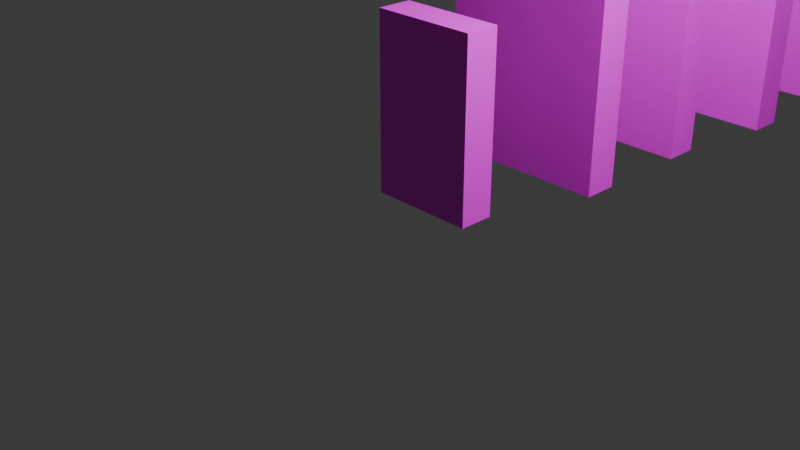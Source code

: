 # Source: DominoAnim.blend  (saved by Blender 4.4.32; exported with 4.5.12 LTS)
import bpy
from mathutils import Matrix  # noqa: F401  (used for matrix-valued properties, if any)

bpy.ops.wm.read_factory_settings(use_empty=True)
scene = bpy.context.scene
scene.name = 'Scene'

# ---- collections
col_collection = bpy.data.collections.new('Collection'); scene.collection.children.link(col_collection)

# ---- images (referenced by path relative to the original .blend; pixels are not part of the script)
import os
ASSET_DIR = os.environ.get("B2B_ASSET_DIR", "")  # directory of the original .blend (textures are referenced by path, not embedded)
HERE = os.path.dirname(os.path.abspath(__file__))  # packed textures are extracted next to this script under _unpacked/

def load_image(name, relpath, width, height, colorspace="sRGB"):
    """Load a texture the original file referenced (path relative to the .blend, or extracted next to this script)."""
    p = next((c for c in (os.path.join(HERE, relpath), os.path.join(ASSET_DIR, relpath)) if relpath and os.path.exists(c)), "")
    if p:
        img = bpy.data.images.load(p, check_existing=True)
        img.name = name
    else:  # same state as the original file: an image datablock whose file is absent (Cycles renders it pink)
        img = bpy.data.images.new(name, width, height)
        img.source = "FILE"
        img.filepath = "//" + (relpath or name)
    img.colorspace_settings.name = colorspace
    return img
img_stone_jpg = load_image('Stone.jpg', 'Stone.jpg', 1024, 1024, 'sRGB')
img_glass_jpg = load_image('Glass.jpg', 'Glass.jpg', 1024, 1024, 'sRGB')
img_glass_jpg_001 = load_image('Glass.jpg.001', 'Glass.jpg', 1024, 1024, 'sRGB')
img_glass_jpg_002 = load_image('Glass.jpg.002', 'Glass.jpg', 1024, 1024, 'sRGB')
img_glass_jpg_003 = load_image('Glass.jpg.003', 'Glass.jpg', 1024, 1024, 'sRGB')
img_glass_jpg_004 = load_image('Glass.jpg.004', 'Glass.jpg', 1024, 1024, 'sRGB')
img_glass_jpg_005 = load_image('Glass.jpg.005', 'Glass.jpg', 1024, 1024, 'sRGB')
img_glass_jpg_006 = load_image('Glass.jpg.006', 'Glass.jpg', 1024, 1024, 'sRGB')

# ---- materials (node trees are filled in below, after node groups)
mat_material = bpy.data.materials.new('Material')
mat_material.alpha_threshold = 0.0
mat_material.roughness = 0.5
mat_material.line_color = (0.0, 0.0, 0.0, 1.0)
mat_glass = bpy.data.materials.new('Glass')
mat_glass.alpha_threshold = 0.0
mat_glass.roughness = 0.5
mat_glass.line_color = (0.0, 0.0, 0.0, 1.0)
mat_glass_001 = bpy.data.materials.new('Glass.001')
mat_glass_001.alpha_threshold = 0.0
mat_glass_001.roughness = 0.5
mat_glass_001.line_color = (0.0, 0.0, 0.0, 1.0)
mat_glass_002 = bpy.data.materials.new('Glass.002')
mat_glass_002.alpha_threshold = 0.0
mat_glass_002.roughness = 0.5
mat_glass_002.line_color = (0.0, 0.0, 0.0, 1.0)
mat_glass_003 = bpy.data.materials.new('Glass.003')
mat_glass_003.alpha_threshold = 0.0
mat_glass_003.roughness = 0.5
mat_glass_003.line_color = (0.0, 0.0, 0.0, 1.0)
mat_glass_004 = bpy.data.materials.new('Glass.004')
mat_glass_004.alpha_threshold = 0.0
mat_glass_004.roughness = 0.5
mat_glass_004.line_color = (0.0, 0.0, 0.0, 1.0)
mat_glass_005 = bpy.data.materials.new('Glass.005')
mat_glass_005.alpha_threshold = 0.0
mat_glass_005.roughness = 0.5
mat_glass_005.line_color = (0.0, 0.0, 0.0, 1.0)
mat_glass_006 = bpy.data.materials.new('Glass.006')
mat_glass_006.alpha_threshold = 0.0
mat_glass_006.roughness = 0.5
mat_glass_006.line_color = (0.0, 0.0, 0.0, 1.0)

# ---- material node trees
mat_material.use_nodes = True; mat_material.node_tree.nodes.clear()
_N = mat_material.node_tree.nodes; _L = mat_material.node_tree.links
n0 = _N.new('ShaderNodeOutputMaterial'); n0.name = 'Material Output'; n0.location = (300, 300)
n1 = _N.new('ShaderNodeBsdfPrincipled'); n1.name = 'Principled BSDF'; n1.location = (10, 300)
n1.inputs[3].default_value = 1.45
n2 = _N.new('ShaderNodeTexImage'); n2.name = 'Image Texture'; n2.location = (-333, 59)
n2.image = img_stone_jpg
_L.new(n1.outputs[0], n0.inputs[0])
_L.new(n2.outputs[0], n1.inputs[0])
n0.is_active_output = True
mat_glass.use_nodes = True; mat_glass.node_tree.nodes.clear()
_N = mat_glass.node_tree.nodes; _L = mat_glass.node_tree.links
n0 = _N.new('ShaderNodeOutputMaterial'); n0.name = 'Material Output'; n0.location = (300, 300)
n1 = _N.new('ShaderNodeBsdfPrincipled'); n1.name = 'Principled BSDF'; n1.location = (10, 300)
n1.inputs[3].default_value = 1.45
n1.inputs[4].default_value = 0.5
n2 = _N.new('ShaderNodeTexImage'); n2.name = 'Image Texture'; n2.location = (-334, 209)
n2.image = img_glass_jpg
_L.new(n1.outputs[0], n0.inputs[0])
_L.new(n2.outputs[0], n1.inputs[0])
n0.is_active_output = True
mat_glass_001.use_nodes = True; mat_glass_001.node_tree.nodes.clear()
_N = mat_glass_001.node_tree.nodes; _L = mat_glass_001.node_tree.links
n0 = _N.new('ShaderNodeOutputMaterial'); n0.name = 'Material Output'; n0.location = (300, 300)
n1 = _N.new('ShaderNodeBsdfPrincipled'); n1.name = 'Principled BSDF'; n1.location = (10, 300)
n1.inputs[3].default_value = 1.45
n1.inputs[4].default_value = 0.5
n2 = _N.new('ShaderNodeTexImage'); n2.name = 'Image Texture'; n2.location = (-334, 209)
n2.image = img_glass_jpg_001
_L.new(n1.outputs[0], n0.inputs[0])
_L.new(n2.outputs[0], n1.inputs[0])
n0.is_active_output = True
mat_glass_002.use_nodes = True; mat_glass_002.node_tree.nodes.clear()
_N = mat_glass_002.node_tree.nodes; _L = mat_glass_002.node_tree.links
n0 = _N.new('ShaderNodeOutputMaterial'); n0.name = 'Material Output'; n0.location = (300, 300)
n1 = _N.new('ShaderNodeBsdfPrincipled'); n1.name = 'Principled BSDF'; n1.location = (10, 300)
n1.inputs[3].default_value = 1.45
n1.inputs[4].default_value = 0.5
n2 = _N.new('ShaderNodeTexImage'); n2.name = 'Image Texture'; n2.location = (-334, 209)
n2.image = img_glass_jpg_002
_L.new(n1.outputs[0], n0.inputs[0])
_L.new(n2.outputs[0], n1.inputs[0])
n0.is_active_output = True
mat_glass_003.use_nodes = True; mat_glass_003.node_tree.nodes.clear()
_N = mat_glass_003.node_tree.nodes; _L = mat_glass_003.node_tree.links
n0 = _N.new('ShaderNodeOutputMaterial'); n0.name = 'Material Output'; n0.location = (300, 300)
n1 = _N.new('ShaderNodeBsdfPrincipled'); n1.name = 'Principled BSDF'; n1.location = (10, 300)
n1.inputs[3].default_value = 1.45
n1.inputs[4].default_value = 0.5
n2 = _N.new('ShaderNodeTexImage'); n2.name = 'Image Texture'; n2.location = (-334, 209)
n2.image = img_glass_jpg_003
_L.new(n1.outputs[0], n0.inputs[0])
_L.new(n2.outputs[0], n1.inputs[0])
n0.is_active_output = True
mat_glass_004.use_nodes = True; mat_glass_004.node_tree.nodes.clear()
_N = mat_glass_004.node_tree.nodes; _L = mat_glass_004.node_tree.links
n0 = _N.new('ShaderNodeOutputMaterial'); n0.name = 'Material Output'; n0.location = (300, 300)
n1 = _N.new('ShaderNodeBsdfPrincipled'); n1.name = 'Principled BSDF'; n1.location = (10, 300)
n1.inputs[3].default_value = 1.45
n1.inputs[4].default_value = 0.5
n2 = _N.new('ShaderNodeTexImage'); n2.name = 'Image Texture'; n2.location = (-334, 209)
n2.image = img_glass_jpg_004
_L.new(n1.outputs[0], n0.inputs[0])
_L.new(n2.outputs[0], n1.inputs[0])
n0.is_active_output = True
mat_glass_005.use_nodes = True; mat_glass_005.node_tree.nodes.clear()
_N = mat_glass_005.node_tree.nodes; _L = mat_glass_005.node_tree.links
n0 = _N.new('ShaderNodeOutputMaterial'); n0.name = 'Material Output'; n0.location = (300, 300)
n1 = _N.new('ShaderNodeBsdfPrincipled'); n1.name = 'Principled BSDF'; n1.location = (10, 300)
n1.inputs[3].default_value = 1.45
n1.inputs[4].default_value = 0.5
n2 = _N.new('ShaderNodeTexImage'); n2.name = 'Image Texture'; n2.location = (-334, 209)
n2.image = img_glass_jpg_005
_L.new(n1.outputs[0], n0.inputs[0])
_L.new(n2.outputs[0], n1.inputs[0])
n0.is_active_output = True
mat_glass_006.use_nodes = True; mat_glass_006.node_tree.nodes.clear()
_N = mat_glass_006.node_tree.nodes; _L = mat_glass_006.node_tree.links
n0 = _N.new('ShaderNodeOutputMaterial'); n0.name = 'Material Output'; n0.location = (300, 300)
n1 = _N.new('ShaderNodeBsdfPrincipled'); n1.name = 'Principled BSDF'; n1.location = (10, 300)
n1.inputs[3].default_value = 1.45
n1.inputs[4].default_value = 0.5
n2 = _N.new('ShaderNodeTexImage'); n2.name = 'Image Texture'; n2.location = (-334, 209)
n2.image = img_glass_jpg_006
_L.new(n1.outputs[0], n0.inputs[0])
_L.new(n2.outputs[0], n1.inputs[0])
n0.is_active_output = True

# ---- world
world_world = bpy.data.worlds.new('World'); scene.world = world_world
world_world.use_nodes = True; world_world.node_tree.nodes.clear()
_N = world_world.node_tree.nodes; _L = world_world.node_tree.links
n0 = _N.new('ShaderNodeOutputWorld'); n0.name = 'World Output'; n0.location = (300, 300)
n1 = _N.new('ShaderNodeBackground'); n1.name = 'Background'; n1.location = (10, 300)
n1.inputs[0].default_value = (0.05088, 0.05088, 0.05088, 1.0)
_L.new(n1.outputs[0], n0.inputs[0])
n0.is_active_output = True
world_world.color = (0.05088, 0.05088, 0.05088)
world_world.sun_shadow_jitter_overblur = 0.0

# ---- cameras
cam_camera = bpy.data.cameras.new('Camera')
cam_camera.clip_end = 100.0
cam_camera.ortho_scale = 7.314

# ---- lights
light_light_001 = bpy.data.lights.new('Light.001', 'POINT')
light_light_001.energy = 1000.0
light_light_001.shadow_soft_size = 0.1
light_light_002 = bpy.data.lights.new('Light.002', 'POINT')
light_light_002.energy = 1000.0
light_light_002.shadow_soft_size = 0.1

# ---- meshes
me_cube = bpy.data.meshes.new('Cube')
me_cube.from_pydata([(1.0, 1.0, 1.0), (1.0, 1.0, -1.0), (1.0, -1.0, 1.0), (1.0, -1.0, -1.0), (-1.0, 1.0, 1.0), (-1.0, 1.0, -1.0), (-1.0, -1.0, 1.0), (-1.0, -1.0, -1.0)], [], [(0, 4, 6, 2), (3, 2, 6, 7), (7, 6, 4, 5), (5, 1, 3, 7), (1, 0, 2, 3), (5, 4, 0, 1)])
_uv = me_cube.uv_layers.new(name='UVMap')
_uv.uv.foreach_set('vector', [0.625, 0.5, 0.875, 0.5, 0.875, 0.75, 0.625, 0.75, 0.375, 0.75, 0.625, 0.75, 0.625, 1.0, 0.375, 1.0, 0.375, 0.0, 0.625, 0.0, 0.625, 0.25, 0.375, 0.25, 0.125, 0.5, 0.375, 0.5, 0.375, 0.75, 0.125, 0.75, 0.375, 0.5, 0.625, 0.5, 0.625, 0.75, 0.375, 0.75, 0.375, 0.25, 0.625, 0.25, 0.625, 0.5, 0.375, 0.5])
me_cube.materials.append(mat_material)
me_cube.use_mirror_vertex_groups = False
me_cube.update()
me_cube_001 = bpy.data.meshes.new('Cube.001')
me_cube_001.from_pydata([(1.0, 1.0, 1.0), (1.0, 1.0, -1.0), (1.0, -1.0, 1.0), (1.0, -1.0, -1.0), (-1.0, 1.0, 1.0), (-1.0, 1.0, -1.0), (-1.0, -1.0, 1.0), (-1.0, -1.0, -1.0)], [], [(0, 4, 6, 2), (3, 2, 6, 7), (7, 6, 4, 5), (5, 1, 3, 7), (1, 0, 2, 3), (5, 4, 0, 1)])
_uv = me_cube_001.uv_layers.new(name='UVMap')
_uv.uv.foreach_set('vector', [0.625, 0.5, 0.875, 0.5, 0.875, 0.75, 0.625, 0.75, 0.375, 0.75, 0.625, 0.75, 0.625, 1.0, 0.375, 1.0, 0.375, 0.0, 0.625, 0.0, 0.625, 0.25, 0.375, 0.25, 0.125, 0.5, 0.375, 0.5, 0.375, 0.75, 0.125, 0.75, 0.375, 0.5, 0.625, 0.5, 0.625, 0.75, 0.375, 0.75, 0.375, 0.25, 0.625, 0.25, 0.625, 0.5, 0.375, 0.5])
me_cube_001.materials.append(mat_material)
me_cube_001.use_mirror_vertex_groups = False
me_cube_001.update()
me_cube_002 = bpy.data.meshes.new('Cube.002')
me_cube_002.from_pydata([(1.0, 1.0, 1.0), (1.0, 1.0, -1.0), (1.0, -1.0, 1.0), (1.0, -1.0, -1.0), (-1.0, 1.0, 1.0), (-1.0, 1.0, -1.0), (-1.0, -1.0, 1.0), (-1.0, -1.0, -1.0)], [], [(0, 4, 6, 2), (3, 2, 6, 7), (7, 6, 4, 5), (5, 1, 3, 7), (1, 0, 2, 3), (5, 4, 0, 1)])
_uv = me_cube_002.uv_layers.new(name='UVMap')
_uv.uv.foreach_set('vector', [0.625, 0.5, 0.875, 0.5, 0.875, 0.75, 0.625, 0.75, 0.375, 0.75, 0.625, 0.75, 0.625, 1.0, 0.375, 1.0, 0.375, 0.0, 0.625, 0.0, 0.625, 0.25, 0.375, 0.25, 0.125, 0.5, 0.375, 0.5, 0.375, 0.75, 0.125, 0.75, 0.375, 0.5, 0.625, 0.5, 0.625, 0.75, 0.375, 0.75, 0.375, 0.25, 0.625, 0.25, 0.625, 0.5, 0.375, 0.5])
me_cube_002.materials.append(mat_material)
me_cube_002.use_mirror_vertex_groups = False
me_cube_002.update()
me_cube_003 = bpy.data.meshes.new('Cube.003')
me_cube_003.from_pydata([(1.0, 1.0, 1.0), (1.0, 1.0, -1.0), (1.0, -1.0, 1.0), (1.0, -1.0, -1.0), (-1.0, 1.0, 1.0), (-1.0, 1.0, -1.0), (-1.0, -1.0, 1.0), (-1.0, -1.0, -1.0)], [], [(0, 4, 6, 2), (3, 2, 6, 7), (7, 6, 4, 5), (5, 1, 3, 7), (1, 0, 2, 3), (5, 4, 0, 1)])
_uv = me_cube_003.uv_layers.new(name='UVMap')
_uv.uv.foreach_set('vector', [0.625, 0.5, 0.875, 0.5, 0.875, 0.75, 0.625, 0.75, 0.375, 0.75, 0.625, 0.75, 0.625, 1.0, 0.375, 1.0, 0.375, 0.0, 0.625, 0.0, 0.625, 0.25, 0.375, 0.25, 0.125, 0.5, 0.375, 0.5, 0.375, 0.75, 0.125, 0.75, 0.375, 0.5, 0.625, 0.5, 0.625, 0.75, 0.375, 0.75, 0.375, 0.25, 0.625, 0.25, 0.625, 0.5, 0.375, 0.5])
me_cube_003.materials.append(mat_material)
me_cube_003.use_mirror_vertex_groups = False
me_cube_003.update()
me_cube_004 = bpy.data.meshes.new('Cube.004')
me_cube_004.from_pydata([(1.0, 1.0, 1.0), (1.0, 1.0, -1.0), (1.0, -1.0, 1.0), (1.0, -1.0, -1.0), (-1.0, 1.0, 1.0), (-1.0, 1.0, -1.0), (-1.0, -1.0, 1.0), (-1.0, -1.0, -1.0)], [], [(0, 4, 6, 2), (3, 2, 6, 7), (7, 6, 4, 5), (5, 1, 3, 7), (1, 0, 2, 3), (5, 4, 0, 1)])
_uv = me_cube_004.uv_layers.new(name='UVMap')
_uv.uv.foreach_set('vector', [0.625, 0.5, 0.875, 0.5, 0.875, 0.75, 0.625, 0.75, 0.375, 0.75, 0.625, 0.75, 0.625, 1.0, 0.375, 1.0, 0.375, 0.0, 0.625, 0.0, 0.625, 0.25, 0.375, 0.25, 0.125, 0.5, 0.375, 0.5, 0.375, 0.75, 0.125, 0.75, 0.375, 0.5, 0.625, 0.5, 0.625, 0.75, 0.375, 0.75, 0.375, 0.25, 0.625, 0.25, 0.625, 0.5, 0.375, 0.5])
me_cube_004.materials.append(mat_material)
me_cube_004.use_mirror_vertex_groups = False
me_cube_004.update()
me_cube_006 = bpy.data.meshes.new('Cube.006')
me_cube_006.from_pydata([(1.0, 1.0, 1.0), (1.0, 1.0, -1.0), (1.0, -1.0, 1.0), (1.0, -1.0, -1.0), (-1.0, 1.0, 1.0), (-1.0, 1.0, -1.0), (-1.0, -1.0, 1.0), (-1.0, -1.0, -1.0)], [], [(0, 4, 6, 2), (3, 2, 6, 7), (7, 6, 4, 5), (5, 1, 3, 7), (1, 0, 2, 3), (5, 4, 0, 1)])
_uv = me_cube_006.uv_layers.new(name='UVMap')
_uv.uv.foreach_set('vector', [0.625, 0.5, 0.875, 0.5, 0.875, 0.75, 0.625, 0.75, 0.375, 0.75, 0.625, 0.75, 0.625, 1.0, 0.375, 1.0, 0.375, 0.0, 0.625, 0.0, 0.625, 0.25, 0.375, 0.25, 0.125, 0.5, 0.375, 0.5, 0.375, 0.75, 0.125, 0.75, 0.375, 0.5, 0.625, 0.5, 0.625, 0.75, 0.375, 0.75, 0.375, 0.25, 0.625, 0.25, 0.625, 0.5, 0.375, 0.5])
me_cube_006.materials.append(mat_glass)
me_cube_006.use_mirror_vertex_groups = False
me_cube_006.update()
me_cube_007 = bpy.data.meshes.new('Cube.007')
me_cube_007.from_pydata([(1.0, 1.0, 1.0), (1.0, 1.0, -1.0), (1.0, -1.0, 1.0), (1.0, -1.0, -1.0), (-1.0, 1.0, 1.0), (-1.0, 1.0, -1.0), (-1.0, -1.0, 1.0), (-1.0, -1.0, -1.0)], [], [(0, 4, 6, 2), (3, 2, 6, 7), (7, 6, 4, 5), (5, 1, 3, 7), (1, 0, 2, 3), (5, 4, 0, 1)])
_uv = me_cube_007.uv_layers.new(name='UVMap')
_uv.uv.foreach_set('vector', [0.625, 0.5, 0.875, 0.5, 0.875, 0.75, 0.625, 0.75, 0.375, 0.75, 0.625, 0.75, 0.625, 1.0, 0.375, 1.0, 0.375, 0.0, 0.625, 0.0, 0.625, 0.25, 0.375, 0.25, 0.125, 0.5, 0.375, 0.5, 0.375, 0.75, 0.125, 0.75, 0.375, 0.5, 0.625, 0.5, 0.625, 0.75, 0.375, 0.75, 0.375, 0.25, 0.625, 0.25, 0.625, 0.5, 0.375, 0.5])
me_cube_007.materials.append(mat_glass)
me_cube_007.use_mirror_vertex_groups = False
me_cube_007.update()
me_cube_008 = bpy.data.meshes.new('Cube.008')
me_cube_008.from_pydata([(1.0, 1.0, 1.0), (1.0, 1.0, -1.0), (1.0, -1.0, 1.0), (1.0, -1.0, -1.0), (-1.0, 1.0, 1.0), (-1.0, 1.0, -1.0), (-1.0, -1.0, 1.0), (-1.0, -1.0, -1.0)], [], [(0, 4, 6, 2), (3, 2, 6, 7), (7, 6, 4, 5), (5, 1, 3, 7), (1, 0, 2, 3), (5, 4, 0, 1)])
_uv = me_cube_008.uv_layers.new(name='UVMap')
_uv.uv.foreach_set('vector', [0.625, 0.5, 0.875, 0.5, 0.875, 0.75, 0.625, 0.75, 0.375, 0.75, 0.625, 0.75, 0.625, 1.0, 0.375, 1.0, 0.375, 0.0, 0.625, 0.0, 0.625, 0.25, 0.375, 0.25, 0.125, 0.5, 0.375, 0.5, 0.375, 0.75, 0.125, 0.75, 0.375, 0.5, 0.625, 0.5, 0.625, 0.75, 0.375, 0.75, 0.375, 0.25, 0.625, 0.25, 0.625, 0.5, 0.375, 0.5])
me_cube_008.materials.append(mat_glass)
me_cube_008.use_mirror_vertex_groups = False
me_cube_008.update()
me_cube_009 = bpy.data.meshes.new('Cube.009')
me_cube_009.from_pydata([(1.0, 1.0, 1.0), (1.0, 1.0, -1.0), (1.0, -1.0, 1.0), (1.0, -1.0, -1.0), (-1.0, 1.0, 1.0), (-1.0, 1.0, -1.0), (-1.0, -1.0, 1.0), (-1.0, -1.0, -1.0)], [], [(0, 4, 6, 2), (3, 2, 6, 7), (7, 6, 4, 5), (5, 1, 3, 7), (1, 0, 2, 3), (5, 4, 0, 1)])
_uv = me_cube_009.uv_layers.new(name='UVMap')
_uv.uv.foreach_set('vector', [0.625, 0.5, 0.875, 0.5, 0.875, 0.75, 0.625, 0.75, 0.375, 0.75, 0.625, 0.75, 0.625, 1.0, 0.375, 1.0, 0.375, 0.0, 0.625, 0.0, 0.625, 0.25, 0.375, 0.25, 0.125, 0.5, 0.375, 0.5, 0.375, 0.75, 0.125, 0.75, 0.375, 0.5, 0.625, 0.5, 0.625, 0.75, 0.375, 0.75, 0.375, 0.25, 0.625, 0.25, 0.625, 0.5, 0.375, 0.5])
me_cube_009.materials.append(mat_glass)
me_cube_009.use_mirror_vertex_groups = False
me_cube_009.update()
me_cube_010 = bpy.data.meshes.new('Cube.010')
me_cube_010.from_pydata([(1.0, 1.0, 1.0), (1.0, 1.0, -1.0), (1.0, -1.0, 1.0), (1.0, -1.0, -1.0), (-1.0, 1.0, 1.0), (-1.0, 1.0, -1.0), (-1.0, -1.0, 1.0), (-1.0, -1.0, -1.0)], [], [(0, 4, 6, 2), (3, 2, 6, 7), (7, 6, 4, 5), (5, 1, 3, 7), (1, 0, 2, 3), (5, 4, 0, 1)])
_uv = me_cube_010.uv_layers.new(name='UVMap')
_uv.uv.foreach_set('vector', [0.625, 0.5, 0.875, 0.5, 0.875, 0.75, 0.625, 0.75, 0.375, 0.75, 0.625, 0.75, 0.625, 1.0, 0.375, 1.0, 0.375, 0.0, 0.625, 0.0, 0.625, 0.25, 0.375, 0.25, 0.125, 0.5, 0.375, 0.5, 0.375, 0.75, 0.125, 0.75, 0.375, 0.5, 0.625, 0.5, 0.625, 0.75, 0.375, 0.75, 0.375, 0.25, 0.625, 0.25, 0.625, 0.5, 0.375, 0.5])
me_cube_010.materials.append(mat_glass)
me_cube_010.use_mirror_vertex_groups = False
me_cube_010.update()
me_cube_011 = bpy.data.meshes.new('Cube.011')
me_cube_011.from_pydata([(1.0, 1.0, 1.0), (1.0, 1.0, -1.0), (1.0, -1.0, 1.0), (1.0, -1.0, -1.0), (-1.0, 1.0, 1.0), (-1.0, 1.0, -1.0), (-1.0, -1.0, 1.0), (-1.0, -1.0, -1.0)], [], [(0, 4, 6, 2), (3, 2, 6, 7), (7, 6, 4, 5), (5, 1, 3, 7), (1, 0, 2, 3), (5, 4, 0, 1)])
_uv = me_cube_011.uv_layers.new(name='UVMap')
_uv.uv.foreach_set('vector', [0.625, 0.5, 0.875, 0.5, 0.875, 0.75, 0.625, 0.75, 0.375, 0.75, 0.625, 0.75, 0.625, 1.0, 0.375, 1.0, 0.375, 0.0, 0.625, 0.0, 0.625, 0.25, 0.375, 0.25, 0.125, 0.5, 0.375, 0.5, 0.375, 0.75, 0.125, 0.75, 0.375, 0.5, 0.625, 0.5, 0.625, 0.75, 0.375, 0.75, 0.375, 0.25, 0.625, 0.25, 0.625, 0.5, 0.375, 0.5])
me_cube_011.materials.append(mat_glass)
me_cube_011.use_mirror_vertex_groups = False
me_cube_011.update()
me_cube_012 = bpy.data.meshes.new('Cube.012')
me_cube_012.from_pydata([(1.0, 1.0, 1.0), (1.0, 1.0, -1.0), (1.0, -1.0, 1.0), (1.0, -1.0, -1.0), (-1.0, 1.0, 1.0), (-1.0, 1.0, -1.0), (-1.0, -1.0, 1.0), (-1.0, -1.0, -1.0)], [], [(0, 4, 6, 2), (3, 2, 6, 7), (7, 6, 4, 5), (5, 1, 3, 7), (1, 0, 2, 3), (5, 4, 0, 1)])
_uv = me_cube_012.uv_layers.new(name='UVMap')
_uv.uv.foreach_set('vector', [0.625, 0.5, 0.875, 0.5, 0.875, 0.75, 0.625, 0.75, 0.375, 0.75, 0.625, 0.75, 0.625, 1.0, 0.375, 1.0, 0.375, 0.0, 0.625, 0.0, 0.625, 0.25, 0.375, 0.25, 0.125, 0.5, 0.375, 0.5, 0.375, 0.75, 0.125, 0.75, 0.375, 0.5, 0.625, 0.5, 0.625, 0.75, 0.375, 0.75, 0.375, 0.25, 0.625, 0.25, 0.625, 0.5, 0.375, 0.5])
me_cube_012.materials.append(mat_glass_001)
me_cube_012.use_mirror_vertex_groups = False
me_cube_012.update()
me_cube_013 = bpy.data.meshes.new('Cube.013')
me_cube_013.from_pydata([(1.0, 1.0, 1.0), (1.0, 1.0, -1.0), (1.0, -1.0, 1.0), (1.0, -1.0, -1.0), (-1.0, 1.0, 1.0), (-1.0, 1.0, -1.0), (-1.0, -1.0, 1.0), (-1.0, -1.0, -1.0)], [], [(0, 4, 6, 2), (3, 2, 6, 7), (7, 6, 4, 5), (5, 1, 3, 7), (1, 0, 2, 3), (5, 4, 0, 1)])
_uv = me_cube_013.uv_layers.new(name='UVMap')
_uv.uv.foreach_set('vector', [0.625, 0.5, 0.875, 0.5, 0.875, 0.75, 0.625, 0.75, 0.375, 0.75, 0.625, 0.75, 0.625, 1.0, 0.375, 1.0, 0.375, 0.0, 0.625, 0.0, 0.625, 0.25, 0.375, 0.25, 0.125, 0.5, 0.375, 0.5, 0.375, 0.75, 0.125, 0.75, 0.375, 0.5, 0.625, 0.5, 0.625, 0.75, 0.375, 0.75, 0.375, 0.25, 0.625, 0.25, 0.625, 0.5, 0.375, 0.5])
me_cube_013.materials.append(mat_glass_002)
me_cube_013.use_mirror_vertex_groups = False
me_cube_013.update()
me_cube_014 = bpy.data.meshes.new('Cube.014')
me_cube_014.from_pydata([(1.0, 1.0, 1.0), (1.0, 1.0, -1.0), (1.0, -1.0, 1.0), (1.0, -1.0, -1.0), (-1.0, 1.0, 1.0), (-1.0, 1.0, -1.0), (-1.0, -1.0, 1.0), (-1.0, -1.0, -1.0)], [], [(0, 4, 6, 2), (3, 2, 6, 7), (7, 6, 4, 5), (5, 1, 3, 7), (1, 0, 2, 3), (5, 4, 0, 1)])
_uv = me_cube_014.uv_layers.new(name='UVMap')
_uv.uv.foreach_set('vector', [0.625, 0.5, 0.875, 0.5, 0.875, 0.75, 0.625, 0.75, 0.375, 0.75, 0.625, 0.75, 0.625, 1.0, 0.375, 1.0, 0.375, 0.0, 0.625, 0.0, 0.625, 0.25, 0.375, 0.25, 0.125, 0.5, 0.375, 0.5, 0.375, 0.75, 0.125, 0.75, 0.375, 0.5, 0.625, 0.5, 0.625, 0.75, 0.375, 0.75, 0.375, 0.25, 0.625, 0.25, 0.625, 0.5, 0.375, 0.5])
me_cube_014.materials.append(mat_glass_003)
me_cube_014.use_mirror_vertex_groups = False
me_cube_014.update()
me_cube_015 = bpy.data.meshes.new('Cube.015')
me_cube_015.from_pydata([(1.0, 1.0, 1.0), (1.0, 1.0, -1.0), (1.0, -1.0, 1.0), (1.0, -1.0, -1.0), (-1.0, 1.0, 1.0), (-1.0, 1.0, -1.0), (-1.0, -1.0, 1.0), (-1.0, -1.0, -1.0)], [], [(0, 4, 6, 2), (3, 2, 6, 7), (7, 6, 4, 5), (5, 1, 3, 7), (1, 0, 2, 3), (5, 4, 0, 1)])
_uv = me_cube_015.uv_layers.new(name='UVMap')
_uv.uv.foreach_set('vector', [0.625, 0.5, 0.875, 0.5, 0.875, 0.75, 0.625, 0.75, 0.375, 0.75, 0.625, 0.75, 0.625, 1.0, 0.375, 1.0, 0.375, 0.0, 0.625, 0.0, 0.625, 0.25, 0.375, 0.25, 0.125, 0.5, 0.375, 0.5, 0.375, 0.75, 0.125, 0.75, 0.375, 0.5, 0.625, 0.5, 0.625, 0.75, 0.375, 0.75, 0.375, 0.25, 0.625, 0.25, 0.625, 0.5, 0.375, 0.5])
me_cube_015.materials.append(mat_glass_004)
me_cube_015.use_mirror_vertex_groups = False
me_cube_015.update()
me_cube_016 = bpy.data.meshes.new('Cube.016')
me_cube_016.from_pydata([(1.0, 1.0, 1.0), (1.0, 1.0, -1.0), (1.0, -1.0, 1.0), (1.0, -1.0, -1.0), (-1.0, 1.0, 1.0), (-1.0, 1.0, -1.0), (-1.0, -1.0, 1.0), (-1.0, -1.0, -1.0)], [], [(0, 4, 6, 2), (3, 2, 6, 7), (7, 6, 4, 5), (5, 1, 3, 7), (1, 0, 2, 3), (5, 4, 0, 1)])
_uv = me_cube_016.uv_layers.new(name='UVMap')
_uv.uv.foreach_set('vector', [0.625, 0.5, 0.875, 0.5, 0.875, 0.75, 0.625, 0.75, 0.375, 0.75, 0.625, 0.75, 0.625, 1.0, 0.375, 1.0, 0.375, 0.0, 0.625, 0.0, 0.625, 0.25, 0.375, 0.25, 0.125, 0.5, 0.375, 0.5, 0.375, 0.75, 0.125, 0.75, 0.375, 0.5, 0.625, 0.5, 0.625, 0.75, 0.375, 0.75, 0.375, 0.25, 0.625, 0.25, 0.625, 0.5, 0.375, 0.5])
me_cube_016.materials.append(mat_glass_005)
me_cube_016.use_mirror_vertex_groups = False
me_cube_016.update()
me_cube_017 = bpy.data.meshes.new('Cube.017')
me_cube_017.from_pydata([(1.0, 1.0, 1.0), (1.0, 1.0, -1.0), (1.0, -1.0, 1.0), (1.0, -1.0, -1.0), (-1.0, 1.0, 1.0), (-1.0, 1.0, -1.0), (-1.0, -1.0, 1.0), (-1.0, -1.0, -1.0)], [], [(0, 4, 6, 2), (3, 2, 6, 7), (7, 6, 4, 5), (5, 1, 3, 7), (1, 0, 2, 3), (5, 4, 0, 1)])
_uv = me_cube_017.uv_layers.new(name='UVMap')
_uv.uv.foreach_set('vector', [0.625, 0.5, 0.875, 0.5, 0.875, 0.75, 0.625, 0.75, 0.375, 0.75, 0.625, 0.75, 0.625, 1.0, 0.375, 1.0, 0.375, 0.0, 0.625, 0.0, 0.625, 0.25, 0.375, 0.25, 0.125, 0.5, 0.375, 0.5, 0.375, 0.75, 0.125, 0.75, 0.375, 0.5, 0.625, 0.5, 0.625, 0.75, 0.375, 0.75, 0.375, 0.25, 0.625, 0.25, 0.625, 0.5, 0.375, 0.5])
me_cube_017.materials.append(mat_glass_006)
me_cube_017.use_mirror_vertex_groups = False
me_cube_017.update()

# ---- objects
ob_cube = bpy.data.objects.new('Cube', me_cube)
ob_camera = bpy.data.objects.new('Camera', cam_camera)
ob_cube_001 = bpy.data.objects.new('Cube.001', me_cube_001)
ob_light_001 = bpy.data.objects.new('Light.001', light_light_001)
ob_cube_002 = bpy.data.objects.new('Cube.002', me_cube_002)
ob_cube_003 = bpy.data.objects.new('Cube.003', me_cube_003)
ob_light_002 = bpy.data.objects.new('Light.002', light_light_002)
ob_cube_004 = bpy.data.objects.new('Cube.004', me_cube_004)
ob_cube_006 = bpy.data.objects.new('Cube.006', me_cube_006)
ob_cube_007 = bpy.data.objects.new('Cube.007', me_cube_007)
ob_cube_008 = bpy.data.objects.new('Cube.008', me_cube_008)
ob_cube_009 = bpy.data.objects.new('Cube.009', me_cube_009)
ob_cube_010 = bpy.data.objects.new('Cube.010', me_cube_010)
ob_cube_011 = bpy.data.objects.new('Cube.011', me_cube_011)
ob_cube_005 = bpy.data.objects.new('Cube.005', me_cube_012)
ob_cube_012 = bpy.data.objects.new('Cube.012', me_cube_013)
ob_cube_013 = bpy.data.objects.new('Cube.013', me_cube_014)
ob_cube_014 = bpy.data.objects.new('Cube.014', me_cube_015)
ob_cube_015 = bpy.data.objects.new('Cube.015', me_cube_016)
ob_cube_016 = bpy.data.objects.new('Cube.016', me_cube_017)

# ---- transforms, parenting, visibility, modifiers, constraints
ob_cube.location = (0.0, 0.5, 1.0)
ob_cube.scale = (0.6, 0.2, 1.0)
ob_cube.lock_rotations_4d = False
ob_cube.empty_display_type = 'ARROWS'
ob_cube.lineart.crease_threshold = 0.0
ob_camera.location = (7.359, -6.926, 4.958)
ob_camera.rotation_euler = (1.109, 0.0, 0.8149)
ob_camera.lock_rotations_4d = False
ob_camera.empty_display_type = 'ARROWS'
ob_camera.color = (0.0, 0.0, 0.0, 0.0)
ob_camera.display_type = 'WIRE'
ob_camera.lineart.crease_threshold = 0.0
ob_cube_001.location = (0.0, 2.0, 1.5)
ob_cube_001.scale = (1.0, 0.2, 1.5)
ob_cube_001.lock_rotations_4d = False
ob_cube_001.empty_display_type = 'ARROWS'
ob_cube_001.lineart.crease_threshold = 0.0
ob_light_001.location = (4.076, 1.005, 5.904)
ob_light_001.rotation_euler = (0.6503, 0.05522, 1.866)
ob_light_001.lock_rotations_4d = False
ob_light_001.empty_display_type = 'ARROWS'
ob_light_001.color = (0.0, 0.0, 0.0, 0.0)
ob_light_001.lineart.crease_threshold = 0.0
ob_cube_002.location = (0.0, 3.5, 2.0)
ob_cube_002.scale = (1.0, 0.2, 2.0)
ob_cube_002.lock_rotations_4d = False
ob_cube_002.empty_display_type = 'ARROWS'
ob_cube_002.lineart.crease_threshold = 0.0
ob_cube_003.location = (0.0, 5.0, 2.5)
ob_cube_003.scale = (1.2, 0.2, 2.5)
ob_cube_003.lock_rotations_4d = False
ob_cube_003.empty_display_type = 'ARROWS'
ob_cube_003.lineart.crease_threshold = 0.0
ob_light_002.location = (4.076, 1.005, 5.904)
ob_light_002.rotation_euler = (0.6503, 0.05522, 1.866)
ob_light_002.lock_rotations_4d = False
ob_light_002.empty_display_type = 'ARROWS'
ob_light_002.color = (0.0, 0.0, 0.0, 0.0)
ob_light_002.lineart.crease_threshold = 0.0
ob_cube_004.location = (0.0, 6.5, 3.0)
ob_cube_004.scale = (1.4, 0.2, 3.0)
ob_cube_004.lock_rotations_4d = False
ob_cube_004.empty_display_type = 'ARROWS'
ob_cube_004.lineart.crease_threshold = 0.0
ob_cube_006.location = (0.0, 11.0, 1.0)
ob_cube_006.scale = (0.6, 0.2, 1.0)
ob_cube_006.lock_rotations_4d = False
ob_cube_006.empty_display_type = 'ARROWS'
ob_cube_006.lineart.crease_threshold = 0.0
ob_cube_007.location = (0.0, 13.0, 1.0)
ob_cube_007.scale = (0.6, 0.2, 1.0)
ob_cube_007.lock_rotations_4d = False
ob_cube_007.empty_display_type = 'ARROWS'
ob_cube_007.lineart.crease_threshold = 0.0
ob_cube_008.location = (0.0, 12.0, 2.2)
ob_cube_008.scale = (0.6, 1.2, 0.2)
ob_cube_008.lock_rotations_4d = False
ob_cube_008.empty_display_type = 'ARROWS'
ob_cube_008.lineart.crease_threshold = 0.0
ob_cube_009.location = (0.0, 14.5, 2.2)
ob_cube_009.scale = (0.6, 0.7, 0.2)
ob_cube_009.lock_rotations_4d = False
ob_cube_009.empty_display_type = 'ARROWS'
ob_cube_009.lineart.crease_threshold = 0.0
ob_cube_010.location = (0.0, 15.0, 1.0)
ob_cube_010.scale = (0.6, 0.2, 1.0)
ob_cube_010.lock_rotations_4d = False
ob_cube_010.empty_display_type = 'ARROWS'
ob_cube_010.lineart.crease_threshold = 0.0
ob_cube_011.location = (0.0, 12.0, 2.8)
ob_cube_011.scale = (0.4, 0.4, 0.4)
ob_cube_011.lock_rotations_4d = False
ob_cube_011.empty_display_type = 'ARROWS'
ob_cube_011.lineart.crease_threshold = 0.0
ob_cube_005.location = (0.0, 14.0, 1.0)
ob_cube_005.scale = (0.6, 0.2, 1.0)
ob_cube_005.lock_rotations_4d = False
ob_cube_005.empty_display_type = 'ARROWS'
ob_cube_005.lineart.crease_threshold = 0.0
ob_cube_012.location = (0.0, 11.2, 2.8)
ob_cube_012.scale = (0.4, 0.4, 0.4)
ob_cube_012.lock_rotations_4d = False
ob_cube_012.empty_display_type = 'ARROWS'
ob_cube_012.lineart.crease_threshold = 0.0
ob_cube_013.location = (0.0, 12.8, 2.8)
ob_cube_013.scale = (0.4, 0.4, 0.4)
ob_cube_013.lock_rotations_4d = False
ob_cube_013.empty_display_type = 'ARROWS'
ob_cube_013.lineart.crease_threshold = 0.0
ob_cube_014.location = (0.0, 12.4, 3.6)
ob_cube_014.scale = (0.4, 0.4, 0.4)
ob_cube_014.lock_rotations_4d = False
ob_cube_014.empty_display_type = 'ARROWS'
ob_cube_014.lineart.crease_threshold = 0.0
ob_cube_015.location = (0.0, 11.6, 3.6)
ob_cube_015.scale = (0.4, 0.4, 0.4)
ob_cube_015.lock_rotations_4d = False
ob_cube_015.empty_display_type = 'ARROWS'
ob_cube_015.lineart.crease_threshold = 0.0
ob_cube_016.location = (0.0, 12.0, 4.4)
ob_cube_016.scale = (0.4, 0.4, 0.4)
ob_cube_016.lock_rotations_4d = False
ob_cube_016.empty_display_type = 'ARROWS'
ob_cube_016.lineart.crease_threshold = 0.0

# ---- collection membership
col_collection.objects.link(ob_cube)
col_collection.objects.link(ob_camera)
col_collection.objects.link(ob_cube_001)
col_collection.objects.link(ob_light_001)
col_collection.objects.link(ob_cube_002)
col_collection.objects.link(ob_cube_003)
col_collection.objects.link(ob_light_002)
col_collection.objects.link(ob_cube_004)
col_collection.objects.link(ob_cube_006)
col_collection.objects.link(ob_cube_007)
col_collection.objects.link(ob_cube_008)
col_collection.objects.link(ob_cube_009)
col_collection.objects.link(ob_cube_010)
col_collection.objects.link(ob_cube_011)
col_collection.objects.link(ob_cube_005)
col_collection.objects.link(ob_cube_012)
col_collection.objects.link(ob_cube_013)
col_collection.objects.link(ob_cube_014)
col_collection.objects.link(ob_cube_015)
col_collection.objects.link(ob_cube_016)

# ---- scene / render settings (as saved in the file)
scene.camera = ob_camera
scene.frame_start = 1; scene.frame_end = 600; scene.frame_set(104)
scene.render.engine = 'BLENDER_EEVEE_NEXT'
bpy.context.view_layer.update()

